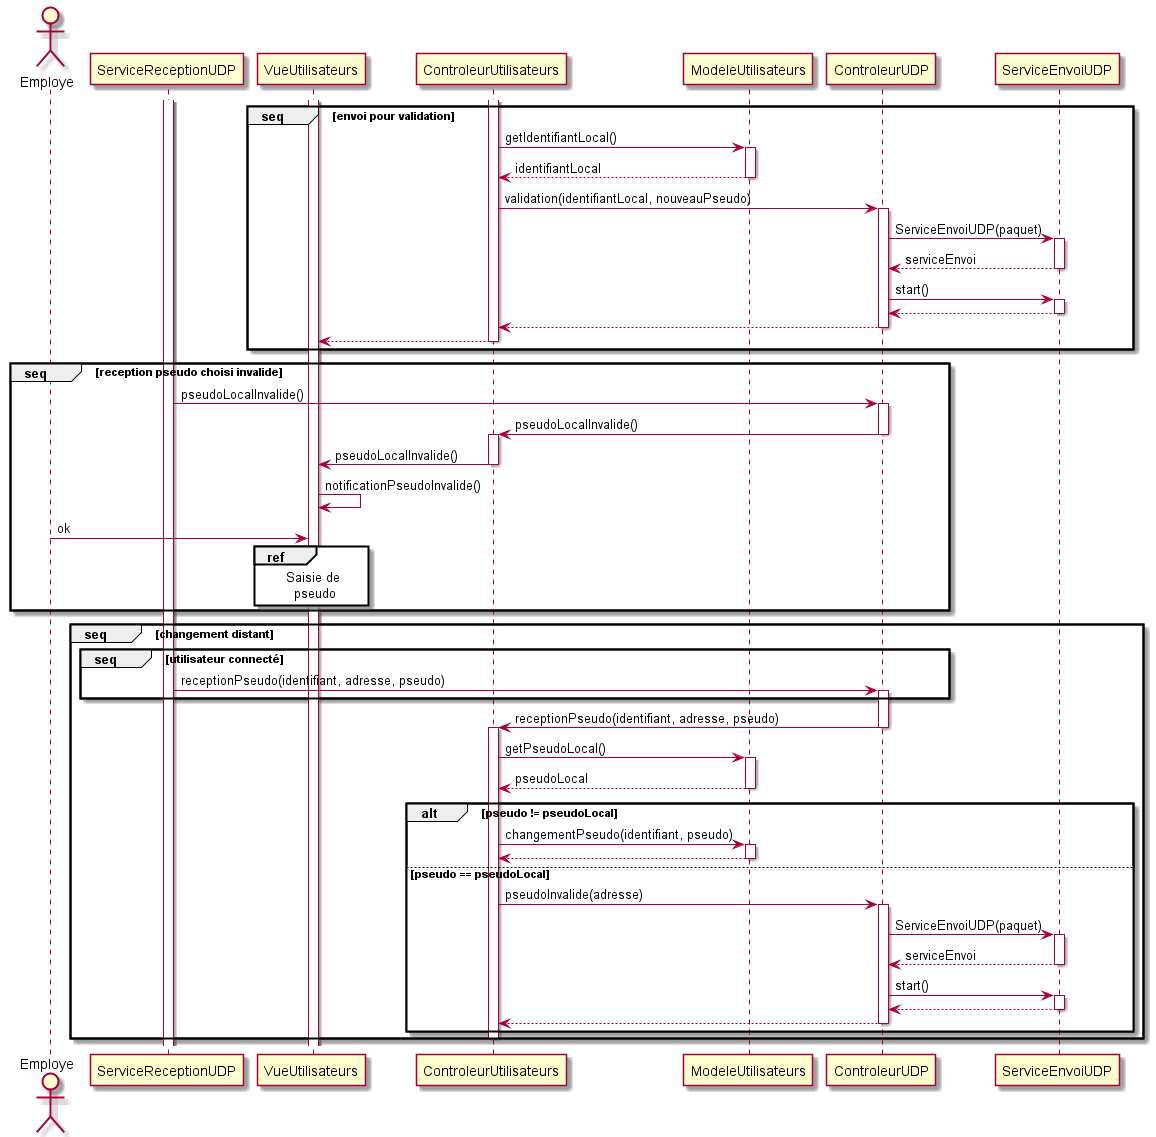

The diagram above was rendered by PlantUML. Its source (embedded in the PNG):
@startuml validation_pseudo
actor Employe
activate ServiceReceptionUDP
activate VueUtilisateurs
activate ControleurUtilisateurs
group seq [envoi pour validation]
    ControleurUtilisateurs -> ModeleUtilisateurs : getIdentifiantLocal()
    activate ModeleUtilisateurs
    ModeleUtilisateurs --> ControleurUtilisateurs : identifiantLocal
    deactivate ModeleUtilisateurs
    ControleurUtilisateurs -> ControleurUDP : validation(identifiantLocal, nouveauPseudo)
    activate ControleurUDP
    ControleurUDP -> ServiceEnvoiUDP : ServiceEnvoiUDP(paquet)
    activate ServiceEnvoiUDP
    ServiceEnvoiUDP --> ControleurUDP : serviceEnvoi
    deactivate ServiceEnvoiUDP
    ControleurUDP -> ServiceEnvoiUDP : start()
    activate ServiceEnvoiUDP
    ServiceEnvoiUDP --> ControleurUDP
    deactivate ServiceEnvoiUDP
    ControleurUDP --> ControleurUtilisateurs
    deactivate ControleurUDP
    ControleurUtilisateurs --> VueUtilisateurs
    deactivate ControleurUtilisateurs
end
group seq [reception pseudo choisi invalide]
    ServiceReceptionUDP -> ControleurUDP : pseudoLocalInvalide()
    activate ControleurUDP
    ControleurUDP -> ControleurUtilisateurs : pseudoLocalInvalide()
    deactivate ControleurUDP
    activate ControleurUtilisateurs
    ControleurUtilisateurs -> VueUtilisateurs : pseudoLocalInvalide()
    deactivate ControleurUtilisateurs
    VueUtilisateurs -> VueUtilisateurs : notificationPseudoInvalide()
    Employe -> VueUtilisateurs : ok
    ref over VueUtilisateurs
        Saisie de
          pseudo
    end ref
end
group seq [changement distant]
    group seq [utilisateur connecté]
        ServiceReceptionUDP -> ControleurUDP : receptionPseudo(identifiant, adresse, pseudo)
        activate ControleurUDP
    end
    ControleurUDP -> ControleurUtilisateurs : receptionPseudo(identifiant, adresse, pseudo)
    deactivate ControleurUDP
    activate ControleurUtilisateurs
    ControleurUtilisateurs -> ModeleUtilisateurs : getPseudoLocal()
    activate ModeleUtilisateurs
    ModeleUtilisateurs --> ControleurUtilisateurs : pseudoLocal
    deactivate ModeleUtilisateurs
    alt pseudo != pseudoLocal
        ControleurUtilisateurs -> ModeleUtilisateurs : changementPseudo(identifiant, pseudo)
        activate ModeleUtilisateurs
        ModeleUtilisateurs --> ControleurUtilisateurs
        deactivate ModeleUtilisateurs
    else pseudo == pseudoLocal
        ControleurUtilisateurs -> ControleurUDP : pseudoInvalide(adresse)
        activate ControleurUDP
        ControleurUDP -> ServiceEnvoiUDP : ServiceEnvoiUDP(paquet)
        activate ServiceEnvoiUDP
        ServiceEnvoiUDP --> ControleurUDP : serviceEnvoi
        deactivate ServiceEnvoiUDP
        ControleurUDP -> ServiceEnvoiUDP : start()
        activate ServiceEnvoiUDP
        ServiceEnvoiUDP --> ControleurUDP
        deactivate ServiceEnvoiUDP
        ControleurUDP --> ControleurUtilisateurs
        deactivate ControleurUDP 
    end
    deactivate ControleurUtilisateurs
end
@enduml